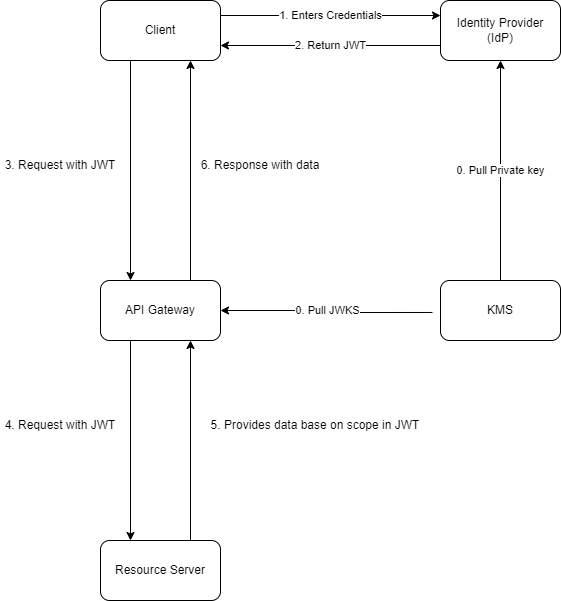

The diagram above was exported from draw.io. Its source (the exported page's mxGraphModel, read from the mxfile embedded in the PNG):
<mxGraphModel dx="1058" dy="1142" grid="1" gridSize="10" guides="1" tooltips="1" connect="1" arrows="1" fold="1" page="1" pageScale="1" pageWidth="827" pageHeight="1169" math="0" shadow="0">
  <root>
    <mxCell id="0" />
    <mxCell id="1" parent="0" />
    <mxCell id="2" value="" style="edgeStyle=none;html=1;exitX=0.25;exitY=1;exitDx=0;exitDy=0;entryX=0.25;entryY=0;entryDx=0;entryDy=0;" parent="1" source="4" target="7" edge="1">
      <mxGeometry relative="1" as="geometry" />
    </mxCell>
    <mxCell id="3" value="1. Enters Credentials" style="edgeStyle=orthogonalEdgeStyle;html=1;exitX=1;exitY=0.25;exitDx=0;exitDy=0;entryX=0;entryY=0.25;entryDx=0;entryDy=0;" parent="1" source="4" target="12" edge="1">
      <mxGeometry relative="1" as="geometry" />
    </mxCell>
    <mxCell id="4" value="Client" style="rounded=1;whiteSpace=wrap;html=1;" parent="1" vertex="1">
      <mxGeometry x="350" y="410" width="120" height="60" as="geometry" />
    </mxCell>
    <mxCell id="5" value="" style="edgeStyle=none;html=1;exitX=0.25;exitY=1;exitDx=0;exitDy=0;entryX=0.25;entryY=0;entryDx=0;entryDy=0;" parent="1" source="7" target="9" edge="1">
      <mxGeometry relative="1" as="geometry" />
    </mxCell>
    <mxCell id="6" style="edgeStyle=orthogonalEdgeStyle;html=1;exitX=0.75;exitY=0;exitDx=0;exitDy=0;entryX=0.75;entryY=1;entryDx=0;entryDy=0;" parent="1" source="7" target="4" edge="1">
      <mxGeometry relative="1" as="geometry" />
    </mxCell>
    <mxCell id="7" value="API Gateway" style="rounded=1;whiteSpace=wrap;html=1;" parent="1" vertex="1">
      <mxGeometry x="350" y="690" width="120" height="60" as="geometry" />
    </mxCell>
    <mxCell id="8" style="edgeStyle=orthogonalEdgeStyle;html=1;exitX=0.75;exitY=0;exitDx=0;exitDy=0;entryX=0.75;entryY=1;entryDx=0;entryDy=0;" parent="1" source="9" target="7" edge="1">
      <mxGeometry relative="1" as="geometry" />
    </mxCell>
    <mxCell id="9" value="Resource Server" style="rounded=1;whiteSpace=wrap;html=1;" parent="1" vertex="1">
      <mxGeometry x="350" y="950" width="120" height="60" as="geometry" />
    </mxCell>
    <mxCell id="10" value="2. Return JWT" style="edgeStyle=orthogonalEdgeStyle;html=1;exitX=0;exitY=0.75;exitDx=0;exitDy=0;entryX=1;entryY=0.75;entryDx=0;entryDy=0;" parent="1" source="12" target="4" edge="1">
      <mxGeometry relative="1" as="geometry" />
    </mxCell>
    <mxCell id="11" value="0. Pull JWKS" style="edgeStyle=orthogonalEdgeStyle;html=1;exitX=-0.067;exitY=0.533;exitDx=0;exitDy=0;entryX=1;entryY=0.5;entryDx=0;entryDy=0;exitPerimeter=0;" parent="1" source="17" target="7" edge="1">
      <mxGeometry relative="1" as="geometry" />
    </mxCell>
    <mxCell id="12" value="Identity Provider&lt;br&gt;(IdP)" style="rounded=1;whiteSpace=wrap;html=1;" parent="1" vertex="1">
      <mxGeometry x="690" y="410" width="120" height="60" as="geometry" />
    </mxCell>
    <mxCell id="13" value="6. Response with data" style="text;html=1;strokeColor=none;fillColor=none;align=center;verticalAlign=middle;whiteSpace=wrap;rounded=0;" parent="1" vertex="1">
      <mxGeometry x="440" y="560" width="140" height="30" as="geometry" />
    </mxCell>
    <mxCell id="14" value="3. Request with JWT" style="text;html=1;strokeColor=none;fillColor=none;align=center;verticalAlign=middle;whiteSpace=wrap;rounded=0;" parent="1" vertex="1">
      <mxGeometry x="250" y="560" width="120" height="30" as="geometry" />
    </mxCell>
    <mxCell id="15" value="4. Request with JWT" style="text;html=1;strokeColor=none;fillColor=none;align=center;verticalAlign=middle;whiteSpace=wrap;rounded=0;" parent="1" vertex="1">
      <mxGeometry x="250" y="820" width="120" height="30" as="geometry" />
    </mxCell>
    <mxCell id="16" value="5. Provides data base on scope in JWT" style="text;html=1;strokeColor=none;fillColor=none;align=center;verticalAlign=middle;whiteSpace=wrap;rounded=0;" parent="1" vertex="1">
      <mxGeometry x="450" y="820" width="230" height="30" as="geometry" />
    </mxCell>
    <mxCell id="19" value="0. Pull Private key" style="edgeStyle=none;html=1;exitX=0.5;exitY=0;exitDx=0;exitDy=0;entryX=0.5;entryY=1;entryDx=0;entryDy=0;" edge="1" parent="1" source="17" target="12">
      <mxGeometry relative="1" as="geometry" />
    </mxCell>
    <mxCell id="17" value="KMS" style="rounded=1;whiteSpace=wrap;html=1;" vertex="1" parent="1">
      <mxGeometry x="690" y="690" width="120" height="60" as="geometry" />
    </mxCell>
  </root>
</mxGraphModel>